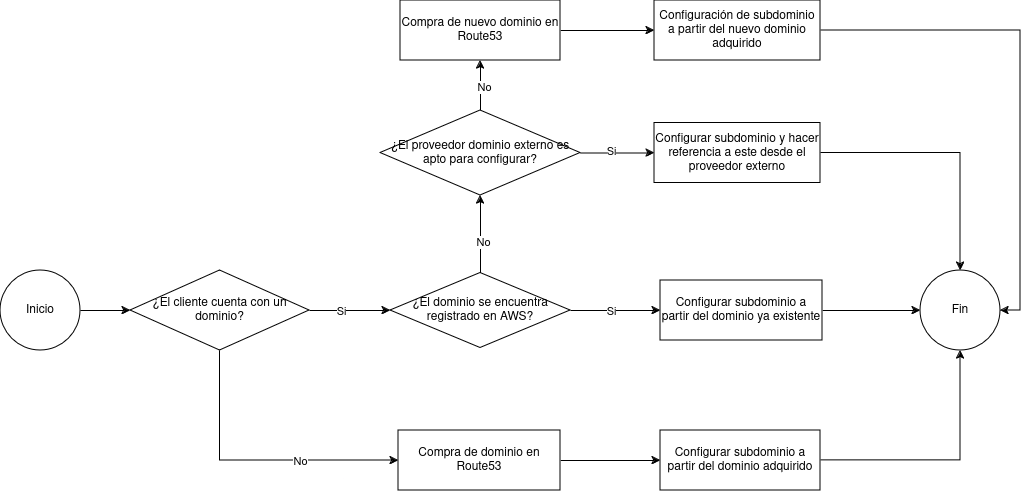

The diagram above was exported from draw.io. Its source (the exported page's mxGraphModel, read from the mxfile embedded in the PNG):
<mxGraphModel dx="607" dy="725" grid="1" gridSize="10" guides="1" tooltips="1" connect="1" arrows="1" fold="1" page="1" pageScale="1" pageWidth="827" pageHeight="1169" math="0" shadow="0">
  <root>
    <mxCell id="z7st0Ie7hDWB4pFwU06g-0" />
    <mxCell id="z7st0Ie7hDWB4pFwU06g-1" parent="z7st0Ie7hDWB4pFwU06g-0" />
    <mxCell id="ptKnWX3k5P7qZBmMQixf-39" style="edgeStyle=orthogonalEdgeStyle;rounded=0;orthogonalLoop=1;jettySize=auto;html=1;entryX=0;entryY=0.5;entryDx=0;entryDy=0;" parent="z7st0Ie7hDWB4pFwU06g-1" source="ptKnWX3k5P7qZBmMQixf-2" target="ptKnWX3k5P7qZBmMQixf-4" edge="1">
      <mxGeometry relative="1" as="geometry" />
    </mxCell>
    <mxCell id="ptKnWX3k5P7qZBmMQixf-2" value="&lt;div&gt;Inicio&lt;/div&gt;" style="ellipse;whiteSpace=wrap;html=1;aspect=fixed;" parent="z7st0Ie7hDWB4pFwU06g-1" vertex="1">
      <mxGeometry x="880" y="440" width="80" height="80" as="geometry" />
    </mxCell>
    <mxCell id="ptKnWX3k5P7qZBmMQixf-12" style="edgeStyle=orthogonalEdgeStyle;rounded=0;orthogonalLoop=1;jettySize=auto;html=1;entryX=0;entryY=0.5;entryDx=0;entryDy=0;" parent="z7st0Ie7hDWB4pFwU06g-1" source="ptKnWX3k5P7qZBmMQixf-4" target="ptKnWX3k5P7qZBmMQixf-5" edge="1">
      <mxGeometry relative="1" as="geometry">
        <Array as="points">
          <mxPoint x="1100" y="630" />
        </Array>
      </mxGeometry>
    </mxCell>
    <mxCell id="ptKnWX3k5P7qZBmMQixf-13" value="No" style="edgeLabel;html=1;align=center;verticalAlign=middle;resizable=0;points=[];" parent="ptKnWX3k5P7qZBmMQixf-12" connectable="0" vertex="1">
      <mxGeometry x="0.3132" relative="1" as="geometry">
        <mxPoint x="1" as="offset" />
      </mxGeometry>
    </mxCell>
    <mxCell id="ptKnWX3k5P7qZBmMQixf-14" style="edgeStyle=orthogonalEdgeStyle;rounded=0;orthogonalLoop=1;jettySize=auto;html=1;entryX=0;entryY=0.5;entryDx=0;entryDy=0;" parent="z7st0Ie7hDWB4pFwU06g-1" source="ptKnWX3k5P7qZBmMQixf-4" target="ptKnWX3k5P7qZBmMQixf-11" edge="1">
      <mxGeometry relative="1" as="geometry" />
    </mxCell>
    <mxCell id="ptKnWX3k5P7qZBmMQixf-15" value="Si" style="edgeLabel;html=1;align=center;verticalAlign=middle;resizable=0;points=[];" parent="ptKnWX3k5P7qZBmMQixf-14" connectable="0" vertex="1">
      <mxGeometry x="-0.4615" y="-3" relative="1" as="geometry">
        <mxPoint x="9" y="-3" as="offset" />
      </mxGeometry>
    </mxCell>
    <mxCell id="ptKnWX3k5P7qZBmMQixf-4" value="&lt;div&gt;¿El cliente cuenta con un dominio?&lt;/div&gt;" style="rhombus;whiteSpace=wrap;html=1;" parent="z7st0Ie7hDWB4pFwU06g-1" vertex="1">
      <mxGeometry x="1010" y="440" width="179" height="80" as="geometry" />
    </mxCell>
    <mxCell id="ptKnWX3k5P7qZBmMQixf-18" value="" style="edgeStyle=orthogonalEdgeStyle;rounded=0;orthogonalLoop=1;jettySize=auto;html=1;" parent="z7st0Ie7hDWB4pFwU06g-1" source="ptKnWX3k5P7qZBmMQixf-5" target="ptKnWX3k5P7qZBmMQixf-17" edge="1">
      <mxGeometry relative="1" as="geometry" />
    </mxCell>
    <mxCell id="ptKnWX3k5P7qZBmMQixf-5" value="&lt;div&gt;Compra de dominio en Route53&lt;/div&gt;" style="rounded=0;whiteSpace=wrap;html=1;" parent="z7st0Ie7hDWB4pFwU06g-1" vertex="1">
      <mxGeometry x="1278" y="600" width="162" height="60" as="geometry" />
    </mxCell>
    <mxCell id="ptKnWX3k5P7qZBmMQixf-29" value="" style="edgeStyle=orthogonalEdgeStyle;rounded=0;orthogonalLoop=1;jettySize=auto;html=1;" parent="z7st0Ie7hDWB4pFwU06g-1" source="ptKnWX3k5P7qZBmMQixf-8" target="ptKnWX3k5P7qZBmMQixf-28" edge="1">
      <mxGeometry relative="1" as="geometry" />
    </mxCell>
    <mxCell id="ptKnWX3k5P7qZBmMQixf-38" value="Si" style="edgeLabel;html=1;align=center;verticalAlign=middle;resizable=0;points=[];" parent="ptKnWX3k5P7qZBmMQixf-29" connectable="0" vertex="1">
      <mxGeometry y="-2" relative="1" as="geometry">
        <mxPoint x="-7" y="-4" as="offset" />
      </mxGeometry>
    </mxCell>
    <mxCell id="ptKnWX3k5P7qZBmMQixf-46" value="" style="edgeStyle=orthogonalEdgeStyle;rounded=0;orthogonalLoop=1;jettySize=auto;html=1;" parent="z7st0Ie7hDWB4pFwU06g-1" source="ptKnWX3k5P7qZBmMQixf-8" target="ptKnWX3k5P7qZBmMQixf-45" edge="1">
      <mxGeometry relative="1" as="geometry" />
    </mxCell>
    <mxCell id="6THQDJBvFlujFx3PhyTG-0" value="No" style="edgeLabel;html=1;align=center;verticalAlign=middle;resizable=0;points=[];" vertex="1" connectable="0" parent="ptKnWX3k5P7qZBmMQixf-46">
      <mxGeometry x="-0.04" y="-3" relative="1" as="geometry">
        <mxPoint as="offset" />
      </mxGeometry>
    </mxCell>
    <mxCell id="ptKnWX3k5P7qZBmMQixf-8" value="&lt;div&gt;¿El proveedor dominio externo es apto para configurar?&lt;/div&gt;" style="rhombus;whiteSpace=wrap;html=1;" parent="z7st0Ie7hDWB4pFwU06g-1" vertex="1">
      <mxGeometry x="1260" y="280" width="200" height="85" as="geometry" />
    </mxCell>
    <mxCell id="ptKnWX3k5P7qZBmMQixf-40" style="edgeStyle=orthogonalEdgeStyle;rounded=0;orthogonalLoop=1;jettySize=auto;html=1;entryX=0;entryY=0.5;entryDx=0;entryDy=0;" parent="z7st0Ie7hDWB4pFwU06g-1" source="ptKnWX3k5P7qZBmMQixf-10" target="ptKnWX3k5P7qZBmMQixf-19" edge="1">
      <mxGeometry relative="1" as="geometry" />
    </mxCell>
    <mxCell id="ptKnWX3k5P7qZBmMQixf-10" value="Configurar subdominio a partir del dominio ya existente" style="rounded=0;whiteSpace=wrap;html=1;" parent="z7st0Ie7hDWB4pFwU06g-1" vertex="1">
      <mxGeometry x="1540" y="450" width="162" height="60" as="geometry" />
    </mxCell>
    <mxCell id="ptKnWX3k5P7qZBmMQixf-16" style="edgeStyle=orthogonalEdgeStyle;rounded=0;orthogonalLoop=1;jettySize=auto;html=1;entryX=0;entryY=0.5;entryDx=0;entryDy=0;" parent="z7st0Ie7hDWB4pFwU06g-1" source="ptKnWX3k5P7qZBmMQixf-11" target="ptKnWX3k5P7qZBmMQixf-10" edge="1">
      <mxGeometry relative="1" as="geometry" />
    </mxCell>
    <mxCell id="ptKnWX3k5P7qZBmMQixf-27" value="&lt;div&gt;Si&lt;/div&gt;" style="edgeLabel;html=1;align=center;verticalAlign=middle;resizable=0;points=[];" parent="ptKnWX3k5P7qZBmMQixf-16" connectable="0" vertex="1">
      <mxGeometry x="-0.3333" y="3" relative="1" as="geometry">
        <mxPoint x="10" y="3" as="offset" />
      </mxGeometry>
    </mxCell>
    <mxCell id="ptKnWX3k5P7qZBmMQixf-30" style="edgeStyle=orthogonalEdgeStyle;rounded=0;orthogonalLoop=1;jettySize=auto;html=1;entryX=0.5;entryY=1;entryDx=0;entryDy=0;" parent="z7st0Ie7hDWB4pFwU06g-1" source="ptKnWX3k5P7qZBmMQixf-11" target="ptKnWX3k5P7qZBmMQixf-8" edge="1">
      <mxGeometry relative="1" as="geometry" />
    </mxCell>
    <mxCell id="ptKnWX3k5P7qZBmMQixf-31" value="No" style="edgeLabel;html=1;align=center;verticalAlign=middle;resizable=0;points=[];" parent="ptKnWX3k5P7qZBmMQixf-30" connectable="0" vertex="1">
      <mxGeometry x="-0.1871" y="-2" relative="1" as="geometry">
        <mxPoint as="offset" />
      </mxGeometry>
    </mxCell>
    <mxCell id="ptKnWX3k5P7qZBmMQixf-11" value="¿El dominio se encuentra registrado en AWS?" style="rhombus;whiteSpace=wrap;html=1;" parent="z7st0Ie7hDWB4pFwU06g-1" vertex="1">
      <mxGeometry x="1270" y="442.5" width="180" height="75" as="geometry" />
    </mxCell>
    <mxCell id="ptKnWX3k5P7qZBmMQixf-20" value="" style="edgeStyle=orthogonalEdgeStyle;rounded=0;orthogonalLoop=1;jettySize=auto;html=1;" parent="z7st0Ie7hDWB4pFwU06g-1" source="ptKnWX3k5P7qZBmMQixf-17" target="ptKnWX3k5P7qZBmMQixf-19" edge="1">
      <mxGeometry relative="1" as="geometry" />
    </mxCell>
    <mxCell id="ptKnWX3k5P7qZBmMQixf-17" value="Configurar subdominio a partir del dominio adquirido" style="whiteSpace=wrap;html=1;rounded=0;" parent="z7st0Ie7hDWB4pFwU06g-1" vertex="1">
      <mxGeometry x="1540" y="600" width="160" height="60" as="geometry" />
    </mxCell>
    <mxCell id="ptKnWX3k5P7qZBmMQixf-19" value="Fin" style="ellipse;whiteSpace=wrap;html=1;rounded=0;strokeWidth=1;" parent="z7st0Ie7hDWB4pFwU06g-1" vertex="1">
      <mxGeometry x="1800" y="440" width="80" height="80" as="geometry" />
    </mxCell>
    <mxCell id="ptKnWX3k5P7qZBmMQixf-41" style="edgeStyle=orthogonalEdgeStyle;rounded=0;orthogonalLoop=1;jettySize=auto;html=1;entryX=0.5;entryY=0;entryDx=0;entryDy=0;" parent="z7st0Ie7hDWB4pFwU06g-1" source="ptKnWX3k5P7qZBmMQixf-28" target="ptKnWX3k5P7qZBmMQixf-19" edge="1">
      <mxGeometry relative="1" as="geometry" />
    </mxCell>
    <mxCell id="ptKnWX3k5P7qZBmMQixf-28" value="Configurar subdominio y hacer referencia a este desde el proveedor externo" style="whiteSpace=wrap;html=1;" parent="z7st0Ie7hDWB4pFwU06g-1" vertex="1">
      <mxGeometry x="1534" y="292.5" width="166" height="60" as="geometry" />
    </mxCell>
    <mxCell id="ptKnWX3k5P7qZBmMQixf-49" style="edgeStyle=orthogonalEdgeStyle;rounded=0;orthogonalLoop=1;jettySize=auto;html=1;entryX=0;entryY=0.5;entryDx=0;entryDy=0;" parent="z7st0Ie7hDWB4pFwU06g-1" source="ptKnWX3k5P7qZBmMQixf-45" target="ptKnWX3k5P7qZBmMQixf-48" edge="1">
      <mxGeometry relative="1" as="geometry" />
    </mxCell>
    <mxCell id="ptKnWX3k5P7qZBmMQixf-45" value="Compra de nuevo dominio en Route53" style="whiteSpace=wrap;html=1;" parent="z7st0Ie7hDWB4pFwU06g-1" vertex="1">
      <mxGeometry x="1280" y="170" width="160" height="60" as="geometry" />
    </mxCell>
    <mxCell id="ptKnWX3k5P7qZBmMQixf-50" style="edgeStyle=orthogonalEdgeStyle;rounded=0;orthogonalLoop=1;jettySize=auto;html=1;entryX=1;entryY=0.5;entryDx=0;entryDy=0;" parent="z7st0Ie7hDWB4pFwU06g-1" source="ptKnWX3k5P7qZBmMQixf-48" target="ptKnWX3k5P7qZBmMQixf-19" edge="1">
      <mxGeometry relative="1" as="geometry" />
    </mxCell>
    <mxCell id="ptKnWX3k5P7qZBmMQixf-48" value="Configuración de subdominio a partir del nuevo dominio adquirido" style="whiteSpace=wrap;html=1;" parent="z7st0Ie7hDWB4pFwU06g-1" vertex="1">
      <mxGeometry x="1534" y="170" width="166" height="60" as="geometry" />
    </mxCell>
  </root>
</mxGraphModel>